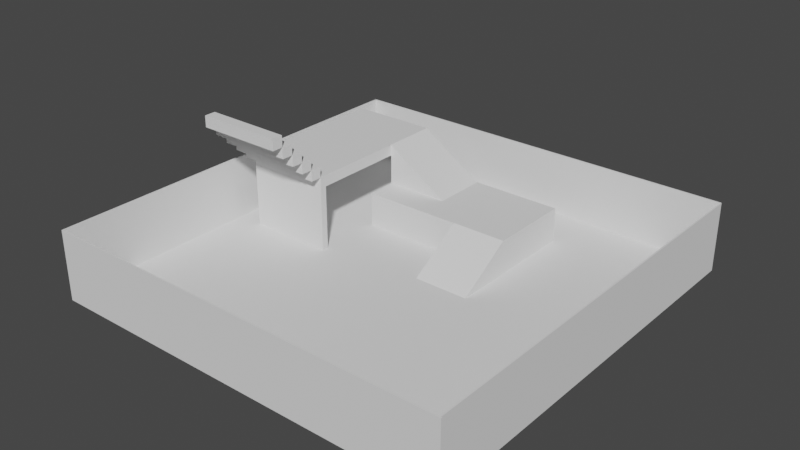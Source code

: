 # Source: DefaultLevel.blend  (saved by Blender 2.91.10; exported with 4.5.12 LTS)
import bpy
from mathutils import Matrix  # noqa: F401  (used for matrix-valued properties, if any)

bpy.ops.wm.read_factory_settings(use_empty=True)
scene = bpy.context.scene
scene.name = 'Scene'

# ---- collections
col_walls = bpy.data.collections.new('Walls'); scene.collection.children.link(col_walls)
col_obsticles = bpy.data.collections.new('Obsticles'); scene.collection.children.link(col_obsticles)

# ---- world
world_world = bpy.data.worlds.new('World'); scene.world = world_world
world_world.use_nodes = True; world_world.node_tree.nodes.clear()
_N = world_world.node_tree.nodes; _L = world_world.node_tree.links
n0 = _N.new('ShaderNodeOutputWorld'); n0.name = 'World Output'; n0.location = (300, 300)
n1 = _N.new('ShaderNodeBackground'); n1.name = 'Background'; n1.location = (10, 300)
n1.inputs[0].default_value = (0.05088, 0.05088, 0.05088, 1.0)
_L.new(n1.outputs[0], n0.inputs[0])
n0.is_active_output = True
world_world.color = (0.05088, 0.05088, 0.05088)
world_world.use_sun_shadow = False
world_world.sun_shadow_jitter_overblur = 0.0

# ---- meshes
me_cube_002 = bpy.data.meshes.new('Cube.002')
me_cube_002.from_pydata([(-1.0, -1.0, -1.0), (-1.0, -1.0, 1.0), (-1.0, 1.0, -1.0), (-1.0, 1.0, 1.0), (1.0, -1.0, -1.0), (1.0, -1.0, 1.0), (1.0, 1.0, -1.0), (1.0, 1.0, 1.0)], [], [(0, 1, 3, 2), (2, 3, 7, 6), (6, 7, 5, 4), (4, 5, 1, 0), (2, 6, 4, 0), (7, 3, 1, 5)])
_uv = me_cube_002.uv_layers.new(name='UVMap')
_uv.uv.foreach_set('vector', [0.375, 0.0, 0.625, 0.0, 0.625, 0.25, 0.375, 0.25, 0.375, 0.25, 0.625, 0.25, 0.625, 0.5, 0.375, 0.5, 0.375, 0.5, 0.625, 0.5, 0.625, 0.75, 0.375, 0.75, 0.375, 0.75, 0.625, 0.75, 0.625, 1.0, 0.375, 1.0, 0.125, 0.5, 0.375, 0.5, 0.375, 0.75, 0.125, 0.75, 0.625, 0.5, 0.875, 0.5, 0.875, 0.75, 0.625, 0.75])
me_cube_002.use_remesh_fix_poles = True
me_cube_002.use_remesh_preserve_attributes = False
me_cube_002.use_mirror_vertex_groups = False
me_cube_002.update()
me_cube_004 = bpy.data.meshes.new('Cube.004')
me_cube_004.from_pydata([(-1.0, -1.0, -1.0), (-1.0, -1.0, 1.0), (-1.0, 1.0, -1.0), (-1.0, 1.0, 1.0), (1.0, -1.0, -1.0), (1.0, -1.0, 1.0), (1.0, 1.0, -1.0), (1.0, 1.0, 1.0)], [], [(0, 1, 3, 2), (2, 3, 7, 6), (6, 7, 5, 4), (4, 5, 1, 0), (2, 6, 4, 0), (7, 3, 1, 5)])
_uv = me_cube_004.uv_layers.new(name='UVMap')
_uv.uv.foreach_set('vector', [0.375, 0.0, 0.625, 0.0, 0.625, 0.25, 0.375, 0.25, 0.375, 0.25, 0.625, 0.25, 0.625, 0.5, 0.375, 0.5, 0.375, 0.5, 0.625, 0.5, 0.625, 0.75, 0.375, 0.75, 0.375, 0.75, 0.625, 0.75, 0.625, 1.0, 0.375, 1.0, 0.125, 0.5, 0.375, 0.5, 0.375, 0.75, 0.125, 0.75, 0.625, 0.5, 0.875, 0.5, 0.875, 0.75, 0.625, 0.75])
me_cube_004.use_remesh_fix_poles = True
me_cube_004.use_remesh_preserve_attributes = False
me_cube_004.use_mirror_vertex_groups = False
me_cube_004.update()
me_cube_005 = bpy.data.meshes.new('Cube.005')
me_cube_005.from_pydata([(-1.0, -1.0, -1.0), (-1.0, -1.0, 1.0), (-1.0, 1.0, -1.0), (-1.0, 1.0, 1.0), (1.0, -1.0, -1.0), (1.0, -1.0, 1.0), (1.0, 1.0, -1.0), (1.0, 1.0, 1.0)], [], [(0, 1, 3, 2), (2, 3, 7, 6), (6, 7, 5, 4), (4, 5, 1, 0), (2, 6, 4, 0), (7, 3, 1, 5)])
_uv = me_cube_005.uv_layers.new(name='UVMap')
_uv.uv.foreach_set('vector', [0.375, 0.0, 0.625, 0.0, 0.625, 0.25, 0.375, 0.25, 0.375, 0.25, 0.625, 0.25, 0.625, 0.5, 0.375, 0.5, 0.375, 0.5, 0.625, 0.5, 0.625, 0.75, 0.375, 0.75, 0.375, 0.75, 0.625, 0.75, 0.625, 1.0, 0.375, 1.0, 0.125, 0.5, 0.375, 0.5, 0.375, 0.75, 0.125, 0.75, 0.625, 0.5, 0.875, 0.5, 0.875, 0.75, 0.625, 0.75])
me_cube_005.use_remesh_fix_poles = True
me_cube_005.use_remesh_preserve_attributes = False
me_cube_005.use_mirror_vertex_groups = False
me_cube_005.update()
me_cube_006 = bpy.data.meshes.new('Cube.006')
me_cube_006.from_pydata([(-1.0, -1.0, -1.0), (-1.0, -1.0, 1.0), (-1.0, 1.0, -1.0), (-1.0, 1.0, 1.0), (1.0, -1.0, -1.0), (1.0, -1.0, 1.0), (1.0, 1.0, -1.0), (1.0, 1.0, 1.0)], [], [(0, 1, 3, 2), (2, 3, 7, 6), (6, 7, 5, 4), (4, 5, 1, 0), (2, 6, 4, 0), (7, 3, 1, 5)])
_uv = me_cube_006.uv_layers.new(name='UVMap')
_uv.uv.foreach_set('vector', [0.375, 0.0, 0.625, 0.0, 0.625, 0.25, 0.375, 0.25, 0.375, 0.25, 0.625, 0.25, 0.625, 0.5, 0.375, 0.5, 0.375, 0.5, 0.625, 0.5, 0.625, 0.75, 0.375, 0.75, 0.375, 0.75, 0.625, 0.75, 0.625, 1.0, 0.375, 1.0, 0.125, 0.5, 0.375, 0.5, 0.375, 0.75, 0.125, 0.75, 0.625, 0.5, 0.875, 0.5, 0.875, 0.75, 0.625, 0.75])
me_cube_006.use_remesh_fix_poles = True
me_cube_006.use_remesh_preserve_attributes = False
me_cube_006.use_mirror_vertex_groups = False
me_cube_006.update()
me_cube_003 = bpy.data.meshes.new('Cube.003')
me_cube_003.from_pydata([(-1.0, -1.0, -1.0), (-1.0, -1.0, 1.0), (-1.0, 1.0, -1.0), (-1.0, 1.0, 1.0), (1.0, -1.0, -1.0), (1.0, -1.0, 1.0), (1.0, 1.0, -1.0), (1.0, 1.0, 1.0)], [], [(0, 1, 3, 2), (2, 3, 7, 6), (6, 7, 5, 4), (4, 5, 1, 0), (2, 6, 4, 0), (7, 3, 1, 5)])
_uv = me_cube_003.uv_layers.new(name='UVMap')
_uv.uv.foreach_set('vector', [0.375, 0.0, 0.625, 0.0, 0.625, 0.25, 0.375, 0.25, 0.375, 0.25, 0.625, 0.25, 0.625, 0.5, 0.375, 0.5, 0.375, 0.5, 0.625, 0.5, 0.625, 0.75, 0.375, 0.75, 0.375, 0.75, 0.625, 0.75, 0.625, 1.0, 0.375, 1.0, 0.125, 0.5, 0.375, 0.5, 0.375, 0.75, 0.125, 0.75, 0.625, 0.5, 0.875, 0.5, 0.875, 0.75, 0.625, 0.75])
me_cube_003.use_remesh_fix_poles = True
me_cube_003.use_remesh_preserve_attributes = False
me_cube_003.use_mirror_vertex_groups = False
me_cube_003.update()
me_cube_008 = bpy.data.meshes.new('Cube.008')
me_cube_008.from_pydata([(-1.0, -1.0, -1.0), (-1.0, -1.0, -0.989), (-1.0, 1.0, -1.0), (-1.0, 1.0, 1.0), (1.0, -1.0, -1.0), (1.0, -1.0, -0.989), (1.0, 1.0, -1.0), (1.0, 1.0, 1.0)], [], [(0, 1, 3, 2), (2, 3, 7, 6), (6, 7, 5, 4), (4, 5, 1, 0), (2, 6, 4, 0), (7, 3, 1, 5)])
_uv = me_cube_008.uv_layers.new(name='UVMap')
_uv.uv.foreach_set('vector', [0.375, 0.0, 0.625, 0.0, 0.625, 0.25, 0.375, 0.25, 0.375, 0.25, 0.625, 0.25, 0.625, 0.5, 0.375, 0.5, 0.375, 0.5, 0.625, 0.5, 0.625, 0.75, 0.375, 0.75, 0.375, 0.75, 0.625, 0.75, 0.625, 1.0, 0.375, 1.0, 0.125, 0.5, 0.375, 0.5, 0.375, 0.75, 0.125, 0.75, 0.625, 0.5, 0.875, 0.5, 0.875, 0.75, 0.625, 0.75])
me_cube_008.use_remesh_fix_poles = True
me_cube_008.use_remesh_preserve_attributes = False
me_cube_008.use_mirror_vertex_groups = False
me_cube_008.update()
me_cube_007 = bpy.data.meshes.new('Cube.007')
me_cube_007.from_pydata([(-1.0, -1.0, -1.0), (-1.0, -1.0, 1.0), (-1.0, 1.0, -1.0), (-1.0, 1.0, 1.0), (1.0, -1.0, -1.0), (1.0, -1.0, 1.0), (1.0, 1.0, -1.0), (1.0, 1.0, 1.0)], [], [(0, 1, 3, 2), (2, 3, 7, 6), (6, 7, 5, 4), (4, 5, 1, 0), (2, 6, 4, 0), (7, 3, 1, 5)])
_uv = me_cube_007.uv_layers.new(name='UVMap')
_uv.uv.foreach_set('vector', [0.375, 0.0, 0.625, 0.0, 0.625, 0.25, 0.375, 0.25, 0.375, 0.25, 0.625, 0.25, 0.625, 0.5, 0.375, 0.5, 0.375, 0.5, 0.625, 0.5, 0.625, 0.75, 0.375, 0.75, 0.375, 0.75, 0.625, 0.75, 0.625, 1.0, 0.375, 1.0, 0.125, 0.5, 0.375, 0.5, 0.375, 0.75, 0.125, 0.75, 0.625, 0.5, 0.875, 0.5, 0.875, 0.75, 0.625, 0.75])
me_cube_007.use_remesh_fix_poles = True
me_cube_007.use_remesh_preserve_attributes = False
me_cube_007.use_mirror_vertex_groups = False
me_cube_007.update()
me_cube_001 = bpy.data.meshes.new('Cube.001')
me_cube_001.from_pydata([(-1.0, -1.0, -1.0), (-1.0, -1.0, -0.989), (-1.0, 1.0, -1.0), (-1.0, 1.0, 1.0), (1.0, -1.0, -1.0), (1.0, -1.0, -0.989), (1.0, 1.0, -1.0), (1.0, 1.0, 1.0)], [], [(0, 1, 3, 2), (2, 3, 7, 6), (6, 7, 5, 4), (4, 5, 1, 0), (2, 6, 4, 0), (7, 3, 1, 5)])
_uv = me_cube_001.uv_layers.new(name='UVMap')
_uv.uv.foreach_set('vector', [0.375, 0.0, 0.625, 0.0, 0.625, 0.25, 0.375, 0.25, 0.375, 0.25, 0.625, 0.25, 0.625, 0.5, 0.375, 0.5, 0.375, 0.5, 0.625, 0.5, 0.625, 0.75, 0.375, 0.75, 0.375, 0.75, 0.625, 0.75, 0.625, 1.0, 0.375, 1.0, 0.125, 0.5, 0.375, 0.5, 0.375, 0.75, 0.125, 0.75, 0.625, 0.5, 0.875, 0.5, 0.875, 0.75, 0.625, 0.75])
me_cube_001.use_remesh_fix_poles = True
me_cube_001.use_remesh_preserve_attributes = False
me_cube_001.use_mirror_vertex_groups = False
me_cube_001.update()
me_cube_010 = bpy.data.meshes.new('Cube.010')
me_cube_010.from_pydata([(-1.0, -1.0, -1.0), (-1.0, -1.0, 1.0), (-1.0, 1.0, -1.0), (-1.0, 1.0, 1.0), (1.0, -1.0, -1.0), (1.0, -1.0, 1.0), (1.0, 1.0, -1.0), (1.0, 1.0, 1.0)], [], [(0, 1, 3, 2), (2, 3, 7, 6), (6, 7, 5, 4), (4, 5, 1, 0), (2, 6, 4, 0), (7, 3, 1, 5)])
_uv = me_cube_010.uv_layers.new(name='UVMap')
_uv.uv.foreach_set('vector', [0.375, 0.0, 0.625, 0.0, 0.625, 0.25, 0.375, 0.25, 0.375, 0.25, 0.625, 0.25, 0.625, 0.5, 0.375, 0.5, 0.375, 0.5, 0.625, 0.5, 0.625, 0.75, 0.375, 0.75, 0.375, 0.75, 0.625, 0.75, 0.625, 1.0, 0.375, 1.0, 0.125, 0.5, 0.375, 0.5, 0.375, 0.75, 0.125, 0.75, 0.625, 0.5, 0.875, 0.5, 0.875, 0.75, 0.625, 0.75])
me_cube_010.use_remesh_fix_poles = True
me_cube_010.use_remesh_preserve_attributes = False
me_cube_010.use_mirror_vertex_groups = False
me_cube_010.update()
me_cube_011 = bpy.data.meshes.new('Cube.011')
me_cube_011.from_pydata([(-1.0, -1.0, -1.0), (-1.0, -1.0, 1.0), (-1.0, 1.0, -1.0), (-1.0, 1.0, 1.0), (1.0, -1.0, -1.0), (1.0, -1.0, 1.0), (1.0, 1.0, -1.0), (1.0, 1.0, 1.0)], [], [(0, 1, 3, 2), (2, 3, 7, 6), (6, 7, 5, 4), (4, 5, 1, 0), (2, 6, 4, 0), (7, 3, 1, 5)])
_uv = me_cube_011.uv_layers.new(name='UVMap')
_uv.uv.foreach_set('vector', [0.375, 0.0, 0.625, 0.0, 0.625, 0.25, 0.375, 0.25, 0.375, 0.25, 0.625, 0.25, 0.625, 0.5, 0.375, 0.5, 0.375, 0.5, 0.625, 0.5, 0.625, 0.75, 0.375, 0.75, 0.375, 0.75, 0.625, 0.75, 0.625, 1.0, 0.375, 1.0, 0.125, 0.5, 0.375, 0.5, 0.375, 0.75, 0.125, 0.75, 0.625, 0.5, 0.875, 0.5, 0.875, 0.75, 0.625, 0.75])
me_cube_011.use_remesh_fix_poles = True
me_cube_011.use_remesh_preserve_attributes = False
me_cube_011.use_mirror_vertex_groups = False
me_cube_011.update()
me_cube_012 = bpy.data.meshes.new('Cube.012')
me_cube_012.from_pydata([(-1.0, -1.0, -1.0), (-1.0, -1.0, 1.0), (-1.0, 1.0, -1.0), (-1.0, 1.0, 1.0), (1.0, -1.0, -1.0), (1.0, -1.0, 1.0), (1.0, 1.0, -1.0), (1.0, 1.0, 1.0)], [], [(0, 1, 3, 2), (2, 3, 7, 6), (6, 7, 5, 4), (4, 5, 1, 0), (2, 6, 4, 0), (7, 3, 1, 5)])
_uv = me_cube_012.uv_layers.new(name='UVMap')
_uv.uv.foreach_set('vector', [0.375, 0.0, 0.625, 0.0, 0.625, 0.25, 0.375, 0.25, 0.375, 0.25, 0.625, 0.25, 0.625, 0.5, 0.375, 0.5, 0.375, 0.5, 0.625, 0.5, 0.625, 0.75, 0.375, 0.75, 0.375, 0.75, 0.625, 0.75, 0.625, 1.0, 0.375, 1.0, 0.125, 0.5, 0.375, 0.5, 0.375, 0.75, 0.125, 0.75, 0.625, 0.5, 0.875, 0.5, 0.875, 0.75, 0.625, 0.75])
me_cube_012.use_remesh_fix_poles = True
me_cube_012.use_remesh_preserve_attributes = False
me_cube_012.use_mirror_vertex_groups = False
me_cube_012.update()
me_cube_014 = bpy.data.meshes.new('Cube.014')
me_cube_014.from_pydata([(-1.0, -1.0, -1.0), (-1.0, -1.0, 1.0), (-1.0, 1.0, -1.0), (-1.0, 1.0, 1.0), (1.0, -1.0, -1.0), (1.0, -1.0, 1.0), (1.0, 1.0, -1.0), (1.0, 1.0, 1.0)], [], [(0, 1, 3, 2), (2, 3, 7, 6), (6, 7, 5, 4), (4, 5, 1, 0), (2, 6, 4, 0), (7, 3, 1, 5)])
_uv = me_cube_014.uv_layers.new(name='UVMap')
_uv.uv.foreach_set('vector', [0.375, 0.0, 0.625, 0.0, 0.625, 0.25, 0.375, 0.25, 0.375, 0.25, 0.625, 0.25, 0.625, 0.5, 0.375, 0.5, 0.375, 0.5, 0.625, 0.5, 0.625, 0.75, 0.375, 0.75, 0.375, 0.75, 0.625, 0.75, 0.625, 1.0, 0.375, 1.0, 0.125, 0.5, 0.375, 0.5, 0.375, 0.75, 0.125, 0.75, 0.625, 0.5, 0.875, 0.5, 0.875, 0.75, 0.625, 0.75])
me_cube_014.use_remesh_fix_poles = True
me_cube_014.use_remesh_preserve_attributes = False
me_cube_014.use_mirror_vertex_groups = False
me_cube_014.update()
me_cube_013 = bpy.data.meshes.new('Cube.013')
me_cube_013.from_pydata([(-1.0, -1.0, -1.0), (-1.0, -1.0, 1.0), (-1.0, 1.0, -1.0), (-1.0, 1.0, 1.0), (1.0, -1.0, -1.0), (1.0, -1.0, 1.0), (1.0, 1.0, -1.0), (1.0, 1.0, 1.0)], [], [(0, 1, 3, 2), (2, 3, 7, 6), (6, 7, 5, 4), (4, 5, 1, 0), (2, 6, 4, 0), (7, 3, 1, 5)])
_uv = me_cube_013.uv_layers.new(name='UVMap')
_uv.uv.foreach_set('vector', [0.375, 0.0, 0.625, 0.0, 0.625, 0.25, 0.375, 0.25, 0.375, 0.25, 0.625, 0.25, 0.625, 0.5, 0.375, 0.5, 0.375, 0.5, 0.625, 0.5, 0.625, 0.75, 0.375, 0.75, 0.375, 0.75, 0.625, 0.75, 0.625, 1.0, 0.375, 1.0, 0.125, 0.5, 0.375, 0.5, 0.375, 0.75, 0.125, 0.75, 0.625, 0.5, 0.875, 0.5, 0.875, 0.75, 0.625, 0.75])
me_cube_013.use_remesh_fix_poles = True
me_cube_013.use_remesh_preserve_attributes = False
me_cube_013.use_mirror_vertex_groups = False
me_cube_013.update()
me_cube_015 = bpy.data.meshes.new('Cube.015')
me_cube_015.from_pydata([(-1.0, -1.0, -1.0), (-1.0, -1.0, 1.0), (-1.0, 1.0, -1.0), (-1.0, 1.0, 1.0), (1.0, -1.0, -1.0), (1.0, -1.0, 1.0), (1.0, 1.0, -1.0), (1.0, 1.0, 1.0)], [], [(0, 1, 3, 2), (2, 3, 7, 6), (6, 7, 5, 4), (4, 5, 1, 0), (2, 6, 4, 0), (7, 3, 1, 5)])
_uv = me_cube_015.uv_layers.new(name='UVMap')
_uv.uv.foreach_set('vector', [0.375, 0.0, 0.625, 0.0, 0.625, 0.25, 0.375, 0.25, 0.375, 0.25, 0.625, 0.25, 0.625, 0.5, 0.375, 0.5, 0.375, 0.5, 0.625, 0.5, 0.625, 0.75, 0.375, 0.75, 0.375, 0.75, 0.625, 0.75, 0.625, 1.0, 0.375, 1.0, 0.125, 0.5, 0.375, 0.5, 0.375, 0.75, 0.125, 0.75, 0.625, 0.5, 0.875, 0.5, 0.875, 0.75, 0.625, 0.75])
me_cube_015.use_remesh_fix_poles = True
me_cube_015.use_remesh_preserve_attributes = False
me_cube_015.use_mirror_vertex_groups = False
me_cube_015.update()
me_cube_016 = bpy.data.meshes.new('Cube.016')
me_cube_016.from_pydata([(-1.0, -1.0, -1.0), (-1.0, -1.0, 1.0), (-1.0, 1.0, -1.0), (-1.0, 1.0, 1.0), (1.0, -1.0, -1.0), (1.0, -1.0, 1.0), (1.0, 1.0, -1.0), (1.0, 1.0, 1.0)], [], [(0, 1, 3, 2), (2, 3, 7, 6), (6, 7, 5, 4), (4, 5, 1, 0), (2, 6, 4, 0), (7, 3, 1, 5)])
_uv = me_cube_016.uv_layers.new(name='UVMap')
_uv.uv.foreach_set('vector', [0.375, 0.0, 0.625, 0.0, 0.625, 0.25, 0.375, 0.25, 0.375, 0.25, 0.625, 0.25, 0.625, 0.5, 0.375, 0.5, 0.375, 0.5, 0.625, 0.5, 0.625, 0.75, 0.375, 0.75, 0.375, 0.75, 0.625, 0.75, 0.625, 1.0, 0.375, 1.0, 0.125, 0.5, 0.375, 0.5, 0.375, 0.75, 0.125, 0.75, 0.625, 0.5, 0.875, 0.5, 0.875, 0.75, 0.625, 0.75])
me_cube_016.use_remesh_fix_poles = True
me_cube_016.use_remesh_preserve_attributes = False
me_cube_016.use_mirror_vertex_groups = False
me_cube_016.update()

# ---- objects
ob_floor = bpy.data.objects.new('Floor', me_cube_002)
ob_wall_east = bpy.data.objects.new('Wall_East', me_cube_004)
ob_wall_north = bpy.data.objects.new('Wall_North', me_cube_005)
ob_wall_south = bpy.data.objects.new('Wall_South', me_cube_006)
ob_wall_west = bpy.data.objects.new('Wall_West', me_cube_003)
ob_incline = bpy.data.objects.new('Incline', me_cube_008)
ob_jumpstart = bpy.data.objects.new('JumpStart', me_cube_007)
ob_incline_001 = bpy.data.objects.new('Incline.001', me_cube_001)
ob_ledge = bpy.data.objects.new('Ledge', me_cube_010)
ob_stair_001 = bpy.data.objects.new('Stair.001', me_cube_011)
ob_stair_002 = bpy.data.objects.new('Stair.002', me_cube_012)
ob_stair_004 = bpy.data.objects.new('Stair.004', me_cube_014)
ob_stair_003 = bpy.data.objects.new('Stair.003', me_cube_013)
ob_stair_005 = bpy.data.objects.new('Stair.005', me_cube_015)
ob_ledge_001 = bpy.data.objects.new('Ledge.001', me_cube_016)

# ---- transforms, parenting, visibility, modifiers, constraints
ob_floor.location = (0.001776, 0.002664, -0.01277)
ob_floor.scale = (6.307, 6.307, 0.08061)
ob_floor.lineart.crease_threshold = 0.0
ob_wall_east.location = (-6.3, -0.00911, 0.9822)
ob_wall_east.scale = (0.02105, 6.312, 1.064)
ob_wall_east.lineart.crease_threshold = 0.0
ob_wall_north.location = (-0.005079, 6.313, 0.9822)
ob_wall_north.rotation_euler = (0.0, -0.0, -1.569)
ob_wall_north.scale = (0.02106, 6.319, 1.064)
ob_wall_north.lineart.crease_threshold = 0.0
ob_wall_south.location = (0.0352, -6.315, 0.9822)
ob_wall_south.rotation_euler = (0.0, -0.0, 1.571)
ob_wall_south.scale = (0.0211, 6.329, 1.066)
ob_wall_south.lineart.crease_threshold = 0.0
ob_wall_west.location = (6.311, 0.00945, 0.9822)
ob_wall_west.scale = (0.02103, 6.308, 1.063)
ob_wall_west.lineart.crease_threshold = 0.0
ob_incline.location = (1.166, 0.7133, 0.2863)
ob_incline.scale = (0.8573, 1.34, 0.8573)
ob_incline.lineart.crease_threshold = 0.0
ob_jumpstart.location = (-0.3888, 3.377, 0.2863)
ob_jumpstart.scale = (2.404, 1.33, 0.8514)
ob_jumpstart.lineart.crease_threshold = 0.0
ob_incline_001.location = (-1.47, 3.842, 1.547)
ob_incline_001.rotation_euler = (0.0, -0.0, 1.57)
ob_incline_001.scale = (0.8573, 1.34, 0.8573)
ob_incline_001.lineart.crease_threshold = 0.0
ob_ledge.location = (-4.141, 2.304, 2.23)
ob_ledge.rotation_euler = (0.0, -0.0, 1.57)
ob_ledge.scale = (2.404, 1.33, 0.1748)
ob_ledge.lineart.crease_threshold = 0.0
ob_stair_001.location = (-4.141, -0.2767, 2.576)
ob_stair_001.rotation_euler = (0.0, -0.0, 1.57)
ob_stair_001.scale = (0.1777, 1.33, 0.1748)
ob_stair_001.lineart.crease_threshold = 0.0
ob_stair_002.location = (-4.141, -0.6309, 2.925)
ob_stair_002.rotation_euler = (0.0, -0.0, 1.57)
ob_stair_002.scale = (0.1777, 1.33, 0.1748)
ob_stair_002.lineart.crease_threshold = 0.0
ob_stair_004.location = (-4.141, -0.9837, 3.27)
ob_stair_004.rotation_euler = (0.0, -0.0, 1.57)
ob_stair_004.scale = (0.1777, 1.33, 0.1748)
ob_stair_004.lineart.crease_threshold = 0.0
ob_stair_003.location = (-4.141, -1.338, 3.62)
ob_stair_003.rotation_euler = (0.0, -0.0, 1.57)
ob_stair_003.scale = (0.1777, 1.33, 0.1748)
ob_stair_003.lineart.crease_threshold = 0.0
ob_stair_005.location = (-4.141, -1.694, 3.969)
ob_stair_005.rotation_euler = (0.0, -0.0, 1.57)
ob_stair_005.scale = (0.1777, 1.33, 0.1748)
ob_stair_005.lineart.crease_threshold = 0.0
ob_ledge_001.location = (-4.141, -0.0001173, 0.931)
ob_ledge_001.rotation_euler = (0.0, -0.0, 1.57)
ob_ledge_001.scale = (0.1018, 1.33, 1.13)
ob_ledge_001.lineart.crease_threshold = 0.0

# ---- collection membership
scene.collection.objects.link(ob_floor)
col_walls.objects.link(ob_wall_east)
col_walls.objects.link(ob_wall_north)
col_walls.objects.link(ob_wall_south)
col_walls.objects.link(ob_wall_west)
col_obsticles.objects.link(ob_incline)
col_obsticles.objects.link(ob_jumpstart)
col_obsticles.objects.link(ob_incline_001)
col_obsticles.objects.link(ob_ledge)
col_obsticles.objects.link(ob_stair_001)
col_obsticles.objects.link(ob_stair_002)
col_obsticles.objects.link(ob_stair_004)
col_obsticles.objects.link(ob_stair_003)
col_obsticles.objects.link(ob_stair_005)
col_obsticles.objects.link(ob_ledge_001)

# ---- scene / render settings (as saved in the file)
scene.frame_start = 1; scene.frame_end = 250; scene.frame_set(0)
scene.render.engine = 'BLENDER_EEVEE_NEXT'
scene.cycles.use_denoising = False
scene.cycles.samples = 128
scene.cycles.sampling_pattern = 'TABULATED_SOBOL'
scene.cycles.use_adaptive_sampling = False
scene.cycles.use_light_tree = False
scene.view_settings.view_transform = 'Filmic'
bpy.context.view_layer.update()

# ---- added for rendering (the .blend has no active camera and no usable light): camera, sun
cam_auto = bpy.data.cameras.new('AutoCamera')
cam_auto.lens = 50.0
cam_auto.sensor_width = 36.0
cam_auto.clip_end = 1000.0
ob_auto_camera = bpy.data.objects.new('AutoCamera', cam_auto)
scene.collection.objects.link(ob_auto_camera)
ob_auto_camera.location = (17.181, -20.5886, 15.5147)
ob_auto_camera.rotation_euler = (1.09748, -7.21219e-08, 0.694738)
scene.camera = ob_auto_camera
light_auto_sun = bpy.data.lights.new('AutoSun', 'SUN')
light_auto_sun.energy = 3.0
light_auto_sun.angle = 0.0523599
ob_auto_sun = bpy.data.objects.new('AutoSun', light_auto_sun)
scene.collection.objects.link(ob_auto_sun)
ob_auto_sun.rotation_euler = (0.872665, 0.174533, 0.523599)
bpy.context.view_layer.update()
